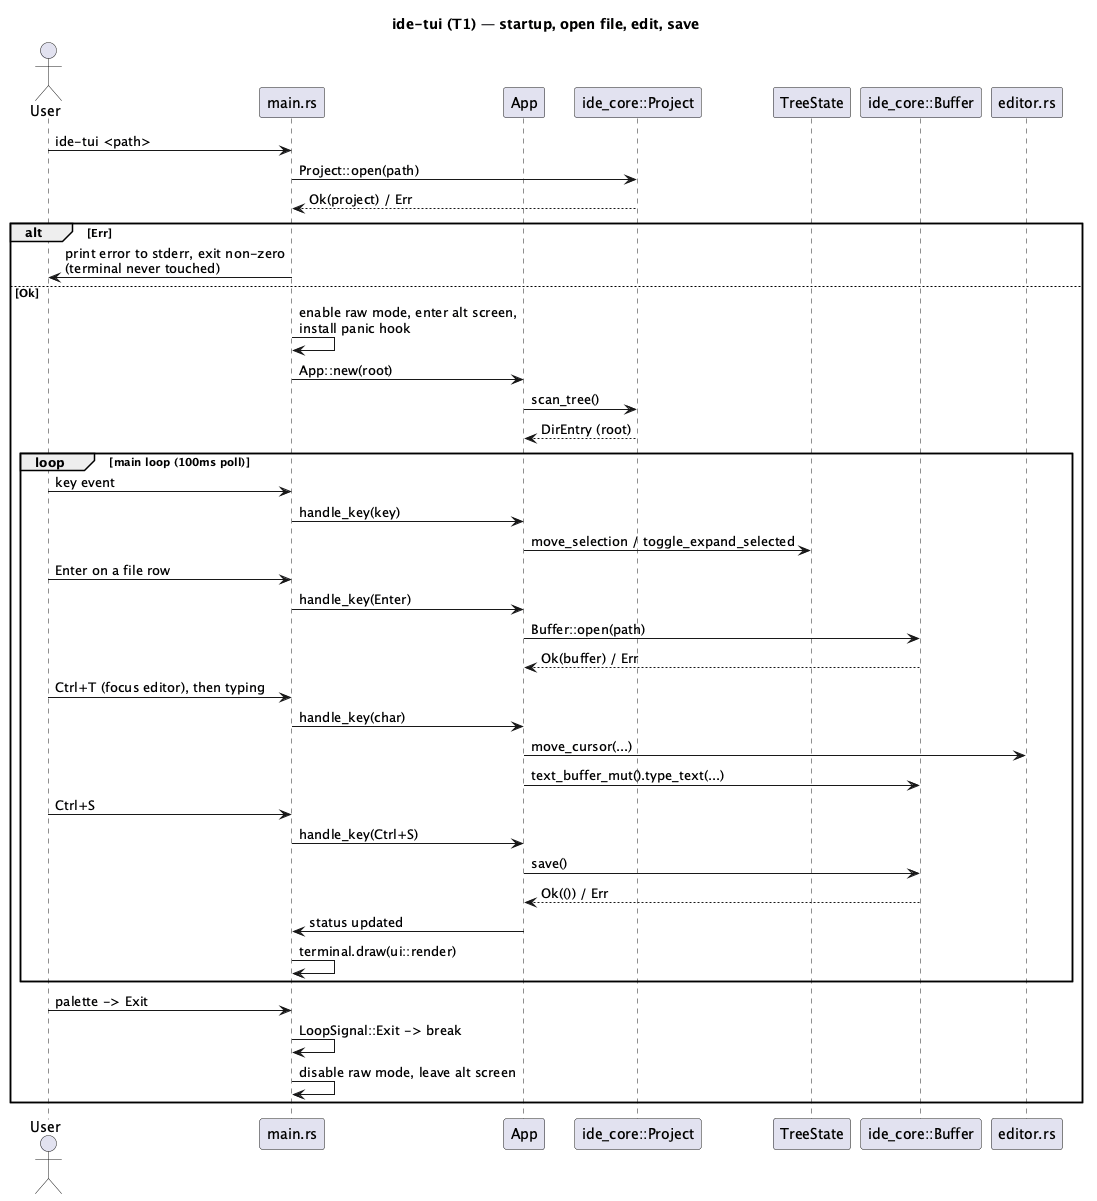

The diagram above was rendered by PlantUML. Its source (embedded in the PNG):
@startuml tui-shell-and-editor-sequence
title ide-tui (T1) — startup, open file, edit, save

actor User
participant "main.rs" as Main
participant "App" as App
participant "ide_core::Project" as Project
participant "TreeState" as Tree
participant "ide_core::Buffer" as Buffer
participant "editor.rs" as Editor

User -> Main : ide-tui <path>
Main -> Project : Project::open(path)
Project --> Main : Ok(project) / Err
alt Err
  Main -> User : print error to stderr, exit non-zero\n(terminal never touched)
else Ok
  Main -> Main : enable raw mode, enter alt screen,\ninstall panic hook
  Main -> App : App::new(root)
  App -> Project : scan_tree()
  Project --> App : DirEntry (root)
  loop main loop (100ms poll)
    User -> Main : key event
    Main -> App : handle_key(key)
    App -> Tree : move_selection / toggle_expand_selected
    User -> Main : Enter on a file row
    Main -> App : handle_key(Enter)
    App -> Buffer : Buffer::open(path)
    Buffer --> App : Ok(buffer) / Err
    User -> Main : Ctrl+T (focus editor), then typing
    Main -> App : handle_key(char)
    App -> Editor : move_cursor(...)
    App -> Buffer : text_buffer_mut().type_text(...)
    User -> Main : Ctrl+S
    Main -> App : handle_key(Ctrl+S)
    App -> Buffer : save()
    Buffer --> App : Ok(()) / Err
    App -> Main : status updated
    Main -> Main : terminal.draw(ui::render)
  end
  User -> Main : palette -> Exit
  Main -> Main : LoopSignal::Exit -> break
  Main -> Main : disable raw mode, leave alt screen
end

@enduml